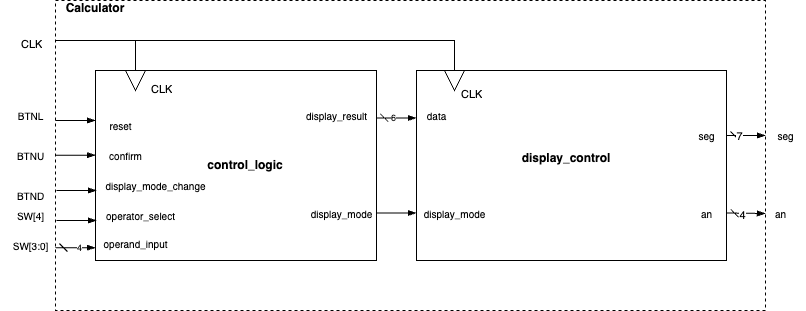

The diagram above was exported from draw.io. Its source (the exported page's mxGraphModel, read from the mxfile embedded in the PNG):
<mxGraphModel dx="69" dy="707" grid="1" gridSize="10" guides="1" tooltips="1" connect="1" arrows="1" fold="1" page="1" pageScale="1" pageWidth="827" pageHeight="1169" math="0" shadow="0">
  <root>
    <mxCell id="0" />
    <mxCell id="1" parent="0" />
    <mxCell id="100" value="" style="whiteSpace=wrap;html=1;fontFamily=Helvetica;fontSize=10;fontColor=default;fillColor=none;dashed=1;" parent="1" vertex="1">
      <mxGeometry x="70" y="30" width="710" height="310" as="geometry" />
    </mxCell>
    <mxCell id="90" style="edgeStyle=none;rounded=0;html=1;exitX=1;exitY=0.75;exitDx=0;exitDy=0;entryX=0;entryY=0.75;entryDx=0;entryDy=0;strokeColor=default;fontFamily=Helvetica;fontSize=10;startArrow=none;startFill=0;endArrow=blockThin;endFill=1;" parent="1" source="11" target="46" edge="1">
      <mxGeometry relative="1" as="geometry" />
    </mxCell>
    <mxCell id="91" style="edgeStyle=none;rounded=0;html=1;exitX=1;exitY=0.25;exitDx=0;exitDy=0;entryX=0;entryY=0.25;entryDx=0;entryDy=0;strokeColor=default;fontFamily=Helvetica;fontSize=10;startArrow=dash;startFill=0;endArrow=blockThin;endFill=1;" parent="1" source="11" target="46" edge="1">
      <mxGeometry relative="1" as="geometry" />
    </mxCell>
    <mxCell id="145" value="6" style="edgeLabel;html=1;align=center;verticalAlign=middle;resizable=0;points=[];fontSize=9;fontFamily=Helvetica;fontColor=default;" parent="91" vertex="1" connectable="0">
      <mxGeometry x="-0.2048" relative="1" as="geometry">
        <mxPoint as="offset" />
      </mxGeometry>
    </mxCell>
    <mxCell id="11" value="" style="rounded=0;whiteSpace=wrap;html=1;fillColor=none;" parent="1" vertex="1">
      <mxGeometry x="110" y="100" width="281" height="190" as="geometry" />
    </mxCell>
    <mxCell id="13" value="&lt;b&gt;control_logic&lt;/b&gt;" style="text;strokeColor=none;align=center;fillColor=none;html=1;verticalAlign=middle;whiteSpace=wrap;rounded=0;" parent="1" vertex="1">
      <mxGeometry x="230" y="180" width="60" height="30" as="geometry" />
    </mxCell>
    <mxCell id="23" style="html=1;exitX=0;exitY=0.25;exitDx=0;exitDy=0;strokeColor=default;rounded=0;endArrow=none;endFill=0;startArrow=blockThin;startFill=1;" parent="1" edge="1">
      <mxGeometry relative="1" as="geometry">
        <mxPoint x="70" y="150" as="targetPoint" />
        <mxPoint x="110" y="150" as="sourcePoint" />
      </mxGeometry>
    </mxCell>
    <mxCell id="99" style="edgeStyle=none;rounded=0;html=1;exitX=1;exitY=0.75;exitDx=0;exitDy=0;strokeColor=default;fontFamily=Helvetica;fontSize=10;startArrow=dash;startFill=0;endArrow=blockThin;endFill=1;" parent="1" source="46" edge="1">
      <mxGeometry relative="1" as="geometry">
        <mxPoint x="780" y="243" as="targetPoint" />
      </mxGeometry>
    </mxCell>
    <mxCell id="147" value="4" style="edgeLabel;html=1;align=center;verticalAlign=middle;resizable=0;points=[];" parent="99" vertex="1" connectable="0">
      <mxGeometry x="-0.1647" y="-2" relative="1" as="geometry">
        <mxPoint as="offset" />
      </mxGeometry>
    </mxCell>
    <mxCell id="46" value="" style="rounded=0;whiteSpace=wrap;html=1;fillColor=none;" parent="1" vertex="1">
      <mxGeometry x="431" y="100" width="310" height="190" as="geometry" />
    </mxCell>
    <mxCell id="47" value="&lt;b&gt;display_control&lt;br&gt;&lt;br&gt;&lt;/b&gt;" style="text;strokeColor=none;align=center;fillColor=none;html=1;verticalAlign=middle;whiteSpace=wrap;rounded=0;" parent="1" vertex="1">
      <mxGeometry x="551" y="180" width="60" height="30" as="geometry" />
    </mxCell>
    <mxCell id="48" value="&lt;p style=&quot;line-height: 200%;&quot;&gt;&lt;br&gt;&lt;/p&gt;" style="text;strokeColor=none;fillColor=none;align=left;verticalAlign=middle;spacingLeft=4;spacingRight=4;overflow=hidden;points=[[0,0.5],[1,0.5]];portConstraint=eastwest;rotatable=0;whiteSpace=wrap;html=1;fontSize=11;" parent="1" vertex="1">
      <mxGeometry x="441" y="130" width="81" height="30" as="geometry" />
    </mxCell>
    <mxCell id="83" value="display_result&lt;br style=&quot;font-size: 10px;&quot;&gt;" style="text;html=1;align=center;verticalAlign=middle;resizable=0;points=[];autosize=1;strokeColor=none;fillColor=none;fontFamily=Helvetica;fontSize=10;" parent="1" vertex="1">
      <mxGeometry x="311" y="130" width="80" height="30" as="geometry" />
    </mxCell>
    <mxCell id="84" value="display_mode&lt;br style=&quot;font-size: 10px;&quot;&gt;" style="text;html=1;align=center;verticalAlign=middle;resizable=0;points=[];autosize=1;strokeColor=none;fillColor=none;fontFamily=Helvetica;fontSize=10;" parent="1" vertex="1">
      <mxGeometry x="311" y="227.5" width="90" height="30" as="geometry" />
    </mxCell>
    <mxCell id="85" value="data" style="text;html=1;align=center;verticalAlign=middle;resizable=0;points=[];autosize=1;strokeColor=none;fillColor=none;fontFamily=Helvetica;fontSize=10;" parent="1" vertex="1">
      <mxGeometry x="431" y="130" width="40" height="30" as="geometry" />
    </mxCell>
    <mxCell id="92" value="display_mode&lt;br style=&quot;font-size: 10px;&quot;&gt;" style="text;html=1;align=center;verticalAlign=middle;resizable=0;points=[];autosize=1;strokeColor=none;fillColor=none;fontFamily=Helvetica;fontSize=10;" parent="1" vertex="1">
      <mxGeometry x="424" y="227.5" width="90" height="30" as="geometry" />
    </mxCell>
    <mxCell id="97" style="edgeStyle=none;rounded=0;html=1;strokeColor=default;fontFamily=Helvetica;fontSize=10;startArrow=dash;startFill=0;endArrow=blockThin;endFill=1;" parent="1" source="93" edge="1">
      <mxGeometry relative="1" as="geometry">
        <mxPoint x="780" y="165" as="targetPoint" />
      </mxGeometry>
    </mxCell>
    <mxCell id="146" value="7" style="edgeLabel;html=1;align=center;verticalAlign=middle;resizable=0;points=[];" parent="97" vertex="1" connectable="0">
      <mxGeometry x="-0.3692" relative="1" as="geometry">
        <mxPoint as="offset" />
      </mxGeometry>
    </mxCell>
    <mxCell id="93" value="seg&lt;br&gt;" style="text;html=1;align=center;verticalAlign=middle;resizable=0;points=[];autosize=1;strokeColor=none;fillColor=none;fontFamily=Helvetica;fontSize=10;" parent="1" vertex="1">
      <mxGeometry x="701" y="150" width="40" height="30" as="geometry" />
    </mxCell>
    <mxCell id="94" value="an" style="text;html=1;align=center;verticalAlign=middle;resizable=0;points=[];autosize=1;strokeColor=none;fillColor=none;fontFamily=Helvetica;fontSize=10;" parent="1" vertex="1">
      <mxGeometry x="706" y="227.5" width="30" height="30" as="geometry" />
    </mxCell>
    <mxCell id="96" value="&lt;p style=&quot;line-height: 200%;&quot;&gt;CLK&lt;/p&gt;&lt;p style=&quot;line-height: 200%;&quot;&gt;&lt;br&gt;&lt;/p&gt;" style="text;strokeColor=none;fillColor=none;align=left;verticalAlign=middle;spacingLeft=4;spacingRight=4;overflow=hidden;points=[[0,0.5],[1,0.5]];portConstraint=eastwest;rotatable=0;whiteSpace=wrap;html=1;fontSize=11;" parent="1" vertex="1">
      <mxGeometry x="160" y="95" width="81" height="30" as="geometry" />
    </mxCell>
    <mxCell id="102" value="&lt;b&gt;Calculator&lt;br&gt;&lt;br&gt;&lt;/b&gt;" style="text;strokeColor=none;align=center;fillColor=none;html=1;verticalAlign=middle;whiteSpace=wrap;rounded=0;" parent="1" vertex="1">
      <mxGeometry x="80" y="30" width="60" height="30" as="geometry" />
    </mxCell>
    <mxCell id="106" style="edgeStyle=none;rounded=0;html=1;exitX=0;exitY=0.5;exitDx=0;exitDy=0;strokeColor=default;fontFamily=Helvetica;fontSize=10;fontColor=default;startArrow=none;startFill=0;endArrow=none;endFill=0;" parent="1" source="104" edge="1">
      <mxGeometry relative="1" as="geometry">
        <mxPoint x="70" y="70" as="targetPoint" />
        <Array as="points">
          <mxPoint x="150" y="70" />
          <mxPoint x="70" y="70" />
          <mxPoint x="90" y="70" />
        </Array>
      </mxGeometry>
    </mxCell>
    <mxCell id="104" value="" style="triangle;whiteSpace=wrap;html=1;fontFamily=Helvetica;fontSize=10;fontColor=default;fillColor=none;direction=south;" parent="1" vertex="1">
      <mxGeometry x="140" y="100" width="20" height="20" as="geometry" />
    </mxCell>
    <mxCell id="105" value="" style="triangle;whiteSpace=wrap;html=1;fontFamily=Helvetica;fontSize=10;fontColor=default;fillColor=none;direction=south;" parent="1" vertex="1">
      <mxGeometry x="459" y="100" width="20" height="20" as="geometry" />
    </mxCell>
    <mxCell id="113" style="edgeStyle=none;rounded=0;html=1;exitX=0;exitY=0.5;exitDx=0;exitDy=0;strokeColor=default;fontFamily=Helvetica;fontSize=10;fontColor=default;startArrow=none;startFill=0;endArrow=none;endFill=0;" parent="1" edge="1">
      <mxGeometry relative="1" as="geometry">
        <mxPoint x="469" y="100" as="sourcePoint" />
        <mxPoint x="359" y="70" as="targetPoint" />
        <Array as="points">
          <mxPoint x="469" y="70" />
          <mxPoint x="359" y="70" />
          <mxPoint x="150" y="70" />
        </Array>
      </mxGeometry>
    </mxCell>
    <mxCell id="114" value="&lt;p style=&quot;line-height: 200%;&quot;&gt;CLK&lt;/p&gt;" style="text;strokeColor=none;fillColor=none;align=left;verticalAlign=middle;spacingLeft=4;spacingRight=4;overflow=hidden;points=[[0,0.5],[1,0.5]];portConstraint=eastwest;rotatable=0;whiteSpace=wrap;html=1;fontSize=11;" parent="1" vertex="1">
      <mxGeometry x="30" y="50" width="81" height="30" as="geometry" />
    </mxCell>
    <mxCell id="115" value="seg&lt;br&gt;" style="text;html=1;align=center;verticalAlign=middle;resizable=0;points=[];autosize=1;strokeColor=none;fillColor=none;fontFamily=Helvetica;fontSize=10;" parent="1" vertex="1">
      <mxGeometry x="780" y="150" width="40" height="30" as="geometry" />
    </mxCell>
    <mxCell id="116" value="an" style="text;html=1;align=center;verticalAlign=middle;resizable=0;points=[];autosize=1;strokeColor=none;fillColor=none;fontFamily=Helvetica;fontSize=10;" parent="1" vertex="1">
      <mxGeometry x="780" y="227.5" width="30" height="30" as="geometry" />
    </mxCell>
    <mxCell id="121" value="BTND" style="text;html=1;align=center;verticalAlign=middle;resizable=0;points=[];autosize=1;strokeColor=none;fillColor=none;fontFamily=Helvetica;fontSize=10;" parent="1" vertex="1">
      <mxGeometry x="20" y="210" width="50" height="30" as="geometry" />
    </mxCell>
    <mxCell id="122" value="SW[4]" style="text;html=1;align=center;verticalAlign=middle;resizable=0;points=[];autosize=1;strokeColor=none;fillColor=none;fontFamily=Helvetica;fontSize=10;" parent="1" vertex="1">
      <mxGeometry x="20" y="230" width="50" height="30" as="geometry" />
    </mxCell>
    <mxCell id="123" value="SW[3:0]" style="text;html=1;align=center;verticalAlign=middle;resizable=0;points=[];autosize=1;strokeColor=none;fillColor=none;fontFamily=Helvetica;fontSize=10;" parent="1" vertex="1">
      <mxGeometry x="15" y="260" width="60" height="30" as="geometry" />
    </mxCell>
    <mxCell id="126" style="html=1;exitX=0;exitY=0.25;exitDx=0;exitDy=0;strokeColor=default;rounded=0;endArrow=none;endFill=0;startArrow=blockThin;startFill=1;" parent="1" edge="1">
      <mxGeometry relative="1" as="geometry">
        <mxPoint x="70" y="184.68" as="targetPoint" />
        <mxPoint x="110" y="184.68" as="sourcePoint" />
      </mxGeometry>
    </mxCell>
    <mxCell id="127" style="html=1;exitX=0;exitY=0.25;exitDx=0;exitDy=0;strokeColor=default;rounded=0;endArrow=none;endFill=0;startArrow=blockThin;startFill=1;" parent="1" edge="1">
      <mxGeometry relative="1" as="geometry">
        <mxPoint x="71" y="220.00000000000006" as="targetPoint" />
        <mxPoint x="111" y="220.00000000000006" as="sourcePoint" />
      </mxGeometry>
    </mxCell>
    <mxCell id="128" style="html=1;exitX=0;exitY=0.25;exitDx=0;exitDy=0;strokeColor=default;rounded=0;endArrow=none;endFill=0;startArrow=blockThin;startFill=1;" parent="1" edge="1">
      <mxGeometry relative="1" as="geometry">
        <mxPoint x="71" y="250" as="targetPoint" />
        <mxPoint x="111" y="250" as="sourcePoint" />
      </mxGeometry>
    </mxCell>
    <mxCell id="130" value="BTNU" style="text;html=1;align=center;verticalAlign=middle;resizable=0;points=[];autosize=1;strokeColor=none;fillColor=none;fontFamily=Helvetica;fontSize=10;" parent="1" vertex="1">
      <mxGeometry x="20" y="170" width="50" height="30" as="geometry" />
    </mxCell>
    <mxCell id="131" value="BTNL" style="text;html=1;align=center;verticalAlign=middle;resizable=0;points=[];autosize=1;strokeColor=none;fillColor=none;fontFamily=Helvetica;fontSize=10;" parent="1" vertex="1">
      <mxGeometry x="20" y="130" width="50" height="30" as="geometry" />
    </mxCell>
    <mxCell id="132" style="html=1;exitX=0;exitY=0.25;exitDx=0;exitDy=0;strokeColor=default;rounded=0;endArrow=dash;endFill=0;startArrow=blockThin;startFill=1;" parent="1" edge="1">
      <mxGeometry relative="1" as="geometry">
        <mxPoint x="70" y="277.18" as="targetPoint" />
        <mxPoint x="110" y="277.18" as="sourcePoint" />
      </mxGeometry>
    </mxCell>
    <mxCell id="143" value="4" style="edgeLabel;html=1;align=center;verticalAlign=middle;resizable=0;points=[];fontSize=9;fontFamily=Helvetica;fontColor=default;" parent="132" vertex="1" connectable="0">
      <mxGeometry x="-0.1349" relative="1" as="geometry">
        <mxPoint as="offset" />
      </mxGeometry>
    </mxCell>
    <mxCell id="134" value="display_mode_change&lt;br&gt;" style="text;html=1;align=center;verticalAlign=middle;resizable=0;points=[];autosize=1;strokeColor=none;fillColor=none;fontFamily=Helvetica;fontSize=10;" parent="1" vertex="1">
      <mxGeometry x="110" y="200" width="120" height="30" as="geometry" />
    </mxCell>
    <mxCell id="135" value="confirm&lt;br&gt;" style="text;html=1;align=center;verticalAlign=middle;resizable=0;points=[];autosize=1;strokeColor=none;fillColor=none;fontFamily=Helvetica;fontSize=10;" parent="1" vertex="1">
      <mxGeometry x="110" y="170" width="60" height="30" as="geometry" />
    </mxCell>
    <mxCell id="136" value="reset&lt;br&gt;" style="text;html=1;align=center;verticalAlign=middle;resizable=0;points=[];autosize=1;strokeColor=none;fillColor=none;fontFamily=Helvetica;fontSize=10;" parent="1" vertex="1">
      <mxGeometry x="110" y="140" width="50" height="30" as="geometry" />
    </mxCell>
    <mxCell id="137" value="operator_select&lt;br&gt;" style="text;html=1;align=center;verticalAlign=middle;resizable=0;points=[];autosize=1;strokeColor=none;fillColor=none;fontFamily=Helvetica;fontSize=10;" parent="1" vertex="1">
      <mxGeometry x="110" y="230" width="90" height="30" as="geometry" />
    </mxCell>
    <mxCell id="138" value="operand_input&lt;br&gt;" style="text;html=1;align=center;verticalAlign=middle;resizable=0;points=[];autosize=1;strokeColor=none;fillColor=none;fontFamily=Helvetica;fontSize=10;" parent="1" vertex="1">
      <mxGeometry x="105" y="257.5" width="90" height="30" as="geometry" />
    </mxCell>
    <mxCell id="139" value="&lt;p style=&quot;line-height: 200%;&quot;&gt;CLK&lt;/p&gt;&lt;p style=&quot;line-height: 200%;&quot;&gt;&lt;br&gt;&lt;/p&gt;" style="text;strokeColor=none;fillColor=none;align=left;verticalAlign=middle;spacingLeft=4;spacingRight=4;overflow=hidden;points=[[0,0.5],[1,0.5]];portConstraint=eastwest;rotatable=0;whiteSpace=wrap;html=1;fontSize=11;" parent="1" vertex="1">
      <mxGeometry x="470" y="100" width="81" height="30" as="geometry" />
    </mxCell>
  </root>
</mxGraphModel>